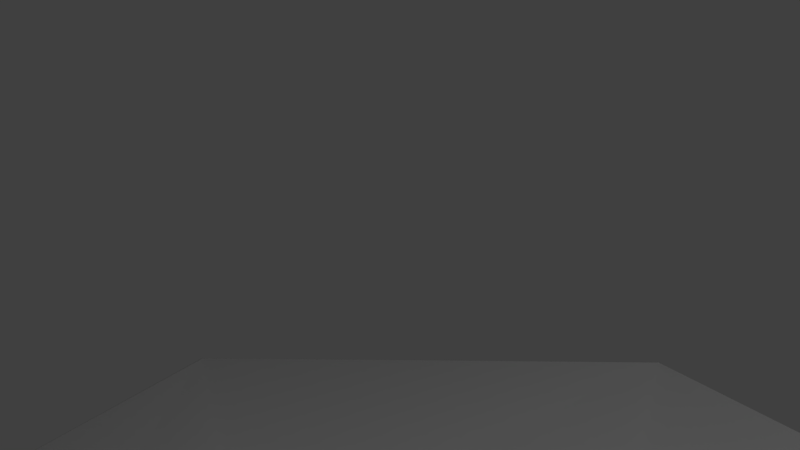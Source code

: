 # Source: ramp.blend  (saved by Blender 2.78.0; exported with 4.5.12 LTS)
import bpy
from mathutils import Matrix  # noqa: F401  (used for matrix-valued properties, if any)

bpy.ops.wm.read_factory_settings(use_empty=True)
scene = bpy.context.scene
scene.name = 'Scene'

# ---- collections
col_collection_1 = bpy.data.collections.new('Collection 1'); scene.collection.children.link(col_collection_1)

# ---- world
world_world = bpy.data.worlds.new('World'); scene.world = world_world
world_world.color = (0.05088, 0.05088, 0.05088)
world_world.use_sun_shadow = False
world_world.sun_shadow_jitter_overblur = 0.0
world_world.cycles.sampling_method = 'MANUAL'

# ---- cameras
cam_camera = bpy.data.cameras.new('Camera')
cam_camera.clip_end = 100.0
cam_camera.lens = 35.0
cam_camera.sensor_width = 32.0
cam_camera.sensor_height = 18.0
cam_camera.ortho_scale = 7.314
cam_camera.dof.focus_distance = 0.0
cam_camera.dof.aperture_fstop = 128.0

# ---- lights
light_lamp = bpy.data.lights.new('Lamp', 'POINT')
light_lamp.transmission_factor = 0.0
light_lamp.cutoff_distance = 30.0
light_lamp.energy = 100.0
light_lamp.shadow_buffer_clip_start = 1.001
light_lamp.shadow_soft_size = 0.1
light_lamp.shadow_maximum_resolution = 0.006
light_lamp.use_absolute_resolution = True

# ---- meshes
me_plane_002 = bpy.data.meshes.new('Plane.002')
me_plane_002.from_pydata([(-0.7836, 1.0, 0.3921), (-2.264, 1.226, 0.7929), (-1.0, 1.0, 0.0), (-2.0, 1.0, 0.04869), (-1.267, 0.0868, 0.7921), (-2.426, -0.8616, 1.193), (-1.412, -0.07401, 0.4), (-2.081, -0.8172, 0.4487), (-0.9126, -0.8838, 1.192), (-0.983, -2.379, 1.593), (-0.89, -1.099, 0.8), (-0.7855, -2.094, 0.8487), (0.04616, -1.27, 1.592), (1.11, -2.323, 1.993), (0.2212, -1.397, 1.2), (1.03, -1.985, 1.249), (0.9744, -0.8152, 1.992), (2.469, -0.7289, 2.393), (1.186, -0.7702, 1.6), (2.164, -0.5623, 1.649), (1.258, 0.1786, 2.392), (2.194, 1.347, 2.793), (1.366, 0.366, 2.0), (1.866, 1.232, 2.049), (0.7089, 1.054, 2.792), (0.4668, 2.532, 3.193), (0.642, 1.26, 2.4), (0.333, 2.211, 2.449), (-0.3091, 1.232, 3.192), (-1.569, 2.041, 3.593), (-0.5068, 1.32, 2.8), (-1.42, 1.727, 2.849), (-1.123, 0.5948, 3.592), (-2.567, 0.1996, 3.993), (-1.32, 0.5068, 3.2), (-2.234, 0.1001, 3.249), (-1.193, -0.4362, 3.992), (-1.866, -1.774, 4.393), (-1.26, -0.642, 3.6), (-1.569, -1.593, 3.649), (-0.4742, -1.179, 4.392), (0.06978, -2.573, 4.793), (-0.366, -1.366, 4.0), (0.134, -2.232, 4.049)], [], [(2, 0, 4, 6), (6, 4, 8, 10), (10, 8, 12, 14), (14, 12, 16, 18), (18, 16, 20, 22), (22, 20, 24, 26), (26, 24, 28, 30), (30, 28, 32, 34), (34, 32, 36, 38), (38, 36, 40, 42), (1, 3, 7, 5), (5, 7, 11, 9), (9, 11, 15, 13), (13, 15, 19, 17), (17, 19, 23, 21), (21, 23, 27, 25), (25, 27, 31, 29), (29, 31, 35, 33), (33, 35, 39, 37), (37, 39, 43, 41), (3, 2, 6, 7), (7, 6, 10, 11), (11, 10, 14, 15), (15, 14, 18, 19), (19, 18, 22, 23), (23, 22, 26, 27), (27, 26, 30, 31), (31, 30, 34, 35), (35, 34, 38, 39), (39, 38, 42, 43)])
me_plane_002.polygons.foreach_set('use_smooth', [True] * 30)
me_plane_002.use_remesh_preserve_volume = False
me_plane_002.use_remesh_preserve_attributes = False
me_plane_002.use_mirror_vertex_groups = False
me_plane_002.update()

# ---- objects
ob_lamp = bpy.data.objects.new('Lamp', light_lamp)
ob_camera = bpy.data.objects.new('Camera', cam_camera)
ob_plane = bpy.data.objects.new('Plane', me_plane_002)

# ---- transforms, parenting, visibility, modifiers, constraints
ob_lamp.location = (4.076, 1.005, 5.904)
ob_lamp.rotation_euler = (0.6503, 0.05522, 1.866)
ob_lamp.lock_rotations_4d = False
ob_lamp.empty_display_type = 'ARROWS'
ob_lamp.color = (0.0, 0.0, 0.0, 0.0)
ob_lamp.lineart.crease_threshold = 0.0
ob_camera.location = (0.4954, -2.347, 5.344)
ob_camera.rotation_euler = (1.109, 0.0, 0.8149)
ob_camera.lock_rotations_4d = False
ob_camera.empty_display_type = 'ARROWS'
ob_camera.color = (0.0, 0.0, 0.0, 0.0)
ob_camera.display_type = 'WIRE'
ob_camera.lineart.crease_threshold = 0.0
ob_plane.location = (0.4064, -1.135, -0.6897)
ob_plane.lineart.crease_threshold = 0.0
_m = ob_plane.modifiers.new('Solidify', 'SOLIDIFY')
_m.nonmanifold_thickness_mode = 'FIXED'
_m.nonmanifold_merge_threshold = 0.0003

# ---- collection membership
col_collection_1.objects.link(ob_lamp)
col_collection_1.objects.link(ob_camera)
col_collection_1.objects.link(ob_plane)

# ---- scene / render settings (as saved in the file)
scene.camera = ob_camera
scene.frame_start = 1; scene.frame_end = 250; scene.frame_set(1)
scene.render.engine = 'BLENDER_EEVEE_NEXT'
scene.render.resolution_percentage = 50
scene.render.dither_intensity = 0.0
scene.cycles.use_denoising = False
scene.cycles.samples = 128
scene.cycles.sampling_pattern = 'TABULATED_SOBOL'
scene.cycles.light_sampling_threshold = 0.0
scene.cycles.use_adaptive_sampling = False
scene.cycles.use_light_tree = False
scene.cycles.blur_glossy = 0.0
scene.cycles.sample_clamp_indirect = 0.0
scene.view_settings.view_transform = 'Standard'
bpy.context.view_layer.update()

